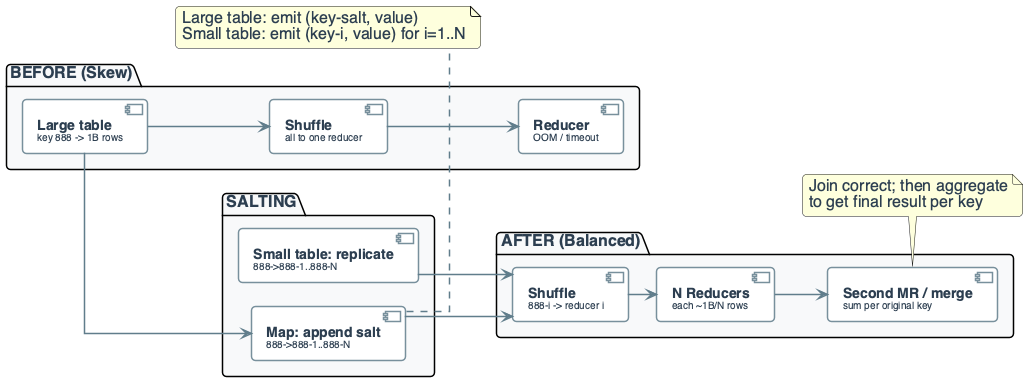

The diagram above was rendered by PlantUML. Its source (embedded in the PNG):
@startuml
'=================================================
' CANONICAL DIAGRAM TEMPLATE - DATA ENGINEERING
'=================================================

left to right direction
skinparam linetype ortho
skinparam shadowing false
skinparam roundcorner 8
skinparam handwritten false
skinparam nodesep 24
skinparam ranksep 28

'-------------------------
' FONT & GLOBAL STYLE
'-------------------------
skinparam defaultFontName "Segoe UI, Helvetica, sans-serif"
skinparam defaultFontSize 16
skinparam defaultFontColor #2C3E50

'-------------------------
' GENERIC BOX STYLE
'-------------------------
skinparam rectangle {
    BackgroundColor #F8F9FA
    BorderColor #90A4AE
    BorderThickness 2
    FontColor #263238
    FontSize 14
    FontStyle bold
    Padding 20
}

skinparam component {
    BackgroundColor #FFFFFF
    BorderColor #78909C
    BorderThickness 1.5
    FontSize 14
    Padding 12
}

skinparam database {
    BackgroundColor #ECEFF1
    BorderColor #546E7A
    BorderThickness 1.5
    FontSize 14
    FontColor #263238
}

skinparam arrow {
    Color #607D8B
    Thickness 1.5
    FontSize 11
    FontColor #546E7A
}

'-------------------------
' SEMANTIC STEREOTYPES
'-------------------------
skinparam component<<UI>> {
    BorderColor #8E24AA
    BackgroundColor #F3E5F5
    FontColor #4A148C
}

skinparam component<<Agent>> {
    BorderColor #0288D1
    BackgroundColor #E1F5FE
    FontColor #01579B
}

skinparam component<<Tool>> {
    BorderColor #2E7D32
    BackgroundColor #E8F5E9
    FontColor #1B5E20
}

skinparam component<<Config>> {
    BorderColor #F57C00
    BackgroundColor #FFF3E0
    FontColor #E65100
}

skinparam component<<Bad>> {
    BorderColor #C62828
    BackgroundColor #FFEBEE
    FontColor #B71C1C
}

skinparam component<<V1>> {
    BorderColor #F57C00
    BackgroundColor #FFF3E0
    FontColor #E65100
}

skinparam component<<V2>> {
    BorderColor #2E7D32
    BackgroundColor #E8F5E9
    FontColor #1B5E20
}

skinparam component<<up>> {
    BackgroundColor #E8F5E9
    BorderColor #2E7D32
}

skinparam component<<down>> {
    BackgroundColor #FFEBEE
    BorderColor #C62828
}

skinparam database<<up>> {
    BackgroundColor #E8F5E9
    BorderColor #2E7D32
}

skinparam database<<down>> {
    BackgroundColor #FFEBEE
    BorderColor #C62828
}

skinparam component<<success>> {
    BackgroundColor #E8F5E9
    BorderColor #2E7D32
}

skinparam component<<failure>> {
    BackgroundColor #FFEBEE
    BorderColor #C62828
}

'=================================================

' SKEW MITIGATION: SALTING FLOW (Reasoning)
package "BEFORE (Skew)" #F8F9FA {
    component "**Large table**\n<size:10>key 888 -> 1B rows</size>" as LARGE
    component "**Shuffle**\n<size:10>all to one reducer</size>" as SHUFFLE1
    component "**Reducer**\n<size:10>OOM / timeout</size>" as REDUCE1
}

package "SALTING" #F8F9FA {
    component "**Map: append salt**\n<size:10>888->888-1..888-N</size>" as SALT
    component "**Small table: replicate**\n<size:10>888->888-1..888-N</size>" as REPL
}

package "AFTER (Balanced)" #F8F9FA {
    component "**Shuffle**\n<size:10>888-i -> reducer i</size>" as SHUFFLE2
    component "**N Reducers**\n<size:10>each ~1B/N rows</size>" as REDUCE2
    component "**Second MR / merge**\n<size:10>sum per original key</size>" as MERGE
}

LARGE --> SHUFFLE1
SHUFFLE1 --> REDUCE1

LARGE --> SALT
SALT --> SHUFFLE2
REPL --> SHUFFLE2
SHUFFLE2 --> REDUCE2
REDUCE2 --> MERGE

note bottom of SALT
  Large table: emit (key-salt, value)
  Small table: emit (key-i, value) for i=1..N
end note

note bottom of MERGE
  Join correct; then aggregate
  to get final result per key
end note

@enduml